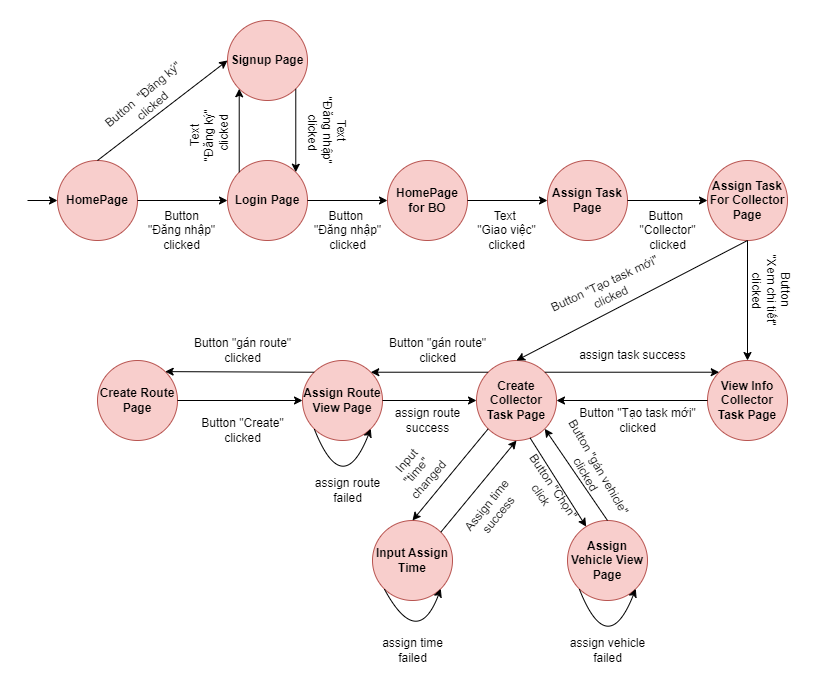

The diagram above was exported from draw.io. Its source (the exported page's mxGraphModel, read from the mxfile embedded in the PNG):
<mxGraphModel dx="1517" dy="805" grid="1" gridSize="10" guides="1" tooltips="1" connect="1" arrows="1" fold="1" page="1" pageScale="1" pageWidth="1100" pageHeight="850" math="0" shadow="0">
  <root>
    <mxCell id="0" />
    <mxCell id="1" parent="0" />
    <mxCell id="MOJb6c446lhJrKuRKudn-1" value="HomePage" style="ellipse;whiteSpace=wrap;html=1;aspect=fixed;fillColor=#f8cecc;strokeColor=#b85450;fontStyle=1" parent="1" vertex="1">
      <mxGeometry x="70" y="280" width="80" height="80" as="geometry" />
    </mxCell>
    <mxCell id="MOJb6c446lhJrKuRKudn-2" value="Login Page" style="ellipse;whiteSpace=wrap;html=1;aspect=fixed;fillColor=#f8cecc;strokeColor=#b85450;fontStyle=1" parent="1" vertex="1">
      <mxGeometry x="240" y="280" width="80" height="80" as="geometry" />
    </mxCell>
    <mxCell id="MOJb6c446lhJrKuRKudn-3" value="HomePage for BO" style="ellipse;whiteSpace=wrap;html=1;aspect=fixed;fillColor=#f8cecc;strokeColor=#b85450;fontStyle=1" parent="1" vertex="1">
      <mxGeometry x="400" y="280" width="80" height="80" as="geometry" />
    </mxCell>
    <mxCell id="MOJb6c446lhJrKuRKudn-4" value="Signup Page" style="ellipse;whiteSpace=wrap;html=1;aspect=fixed;fillColor=#f8cecc;strokeColor=#b85450;fontStyle=1" parent="1" vertex="1">
      <mxGeometry x="240" y="140" width="80" height="80" as="geometry" />
    </mxCell>
    <mxCell id="MOJb6c446lhJrKuRKudn-5" value="Assign Task Page" style="ellipse;whiteSpace=wrap;html=1;aspect=fixed;fillColor=#f8cecc;strokeColor=#b85450;fontStyle=1" parent="1" vertex="1">
      <mxGeometry x="560" y="280" width="80" height="80" as="geometry" />
    </mxCell>
    <mxCell id="MOJb6c446lhJrKuRKudn-6" value="Assign Task For Collector Page" style="ellipse;whiteSpace=wrap;html=1;aspect=fixed;fillColor=#f8cecc;strokeColor=#b85450;fontStyle=1" parent="1" vertex="1">
      <mxGeometry x="720" y="280" width="80" height="80" as="geometry" />
    </mxCell>
    <mxCell id="MOJb6c446lhJrKuRKudn-8" value="View Info Collector Task Page" style="ellipse;whiteSpace=wrap;html=1;aspect=fixed;fillColor=#f8cecc;strokeColor=#b85450;fontStyle=1" parent="1" vertex="1">
      <mxGeometry x="720" y="480" width="80" height="80" as="geometry" />
    </mxCell>
    <mxCell id="MOJb6c446lhJrKuRKudn-10" value="Create Collector Task Page" style="ellipse;whiteSpace=wrap;html=1;aspect=fixed;fillColor=#f8cecc;strokeColor=#b85450;fontStyle=1" parent="1" vertex="1">
      <mxGeometry x="489" y="480" width="80" height="80" as="geometry" />
    </mxCell>
    <mxCell id="MOJb6c446lhJrKuRKudn-15" value="Assign Vehicle View Page" style="ellipse;whiteSpace=wrap;html=1;aspect=fixed;fillColor=#f8cecc;strokeColor=#b85450;fontStyle=1" parent="1" vertex="1">
      <mxGeometry x="580" y="640" width="80" height="80" as="geometry" />
    </mxCell>
    <mxCell id="MOJb6c446lhJrKuRKudn-16" value="Assign Route View Page" style="ellipse;whiteSpace=wrap;html=1;aspect=fixed;fillColor=#f8cecc;strokeColor=#b85450;fontStyle=1" parent="1" vertex="1">
      <mxGeometry x="315" y="480" width="80" height="80" as="geometry" />
    </mxCell>
    <mxCell id="MOJb6c446lhJrKuRKudn-17" value="Create Route Page" style="ellipse;whiteSpace=wrap;html=1;aspect=fixed;fillColor=#f8cecc;strokeColor=#b85450;fontStyle=1" parent="1" vertex="1">
      <mxGeometry x="110" y="480" width="80" height="80" as="geometry" />
    </mxCell>
    <mxCell id="MOJb6c446lhJrKuRKudn-19" value="" style="endArrow=classic;html=1;rounded=0;" parent="1" target="MOJb6c446lhJrKuRKudn-1" edge="1">
      <mxGeometry width="50" height="50" relative="1" as="geometry">
        <mxPoint x="40" y="320" as="sourcePoint" />
        <mxPoint x="80" y="320" as="targetPoint" />
      </mxGeometry>
    </mxCell>
    <mxCell id="MOJb6c446lhJrKuRKudn-22" value="" style="endArrow=classic;html=1;rounded=0;exitX=1;exitY=0.5;exitDx=0;exitDy=0;" parent="1" source="MOJb6c446lhJrKuRKudn-1" target="MOJb6c446lhJrKuRKudn-2" edge="1">
      <mxGeometry width="50" height="50" relative="1" as="geometry">
        <mxPoint x="350" y="390" as="sourcePoint" />
        <mxPoint x="400" y="340" as="targetPoint" />
      </mxGeometry>
    </mxCell>
    <mxCell id="MOJb6c446lhJrKuRKudn-23" value="" style="endArrow=classic;html=1;rounded=0;exitX=0.5;exitY=0;exitDx=0;exitDy=0;entryX=0;entryY=0.5;entryDx=0;entryDy=0;" parent="1" source="MOJb6c446lhJrKuRKudn-1" target="MOJb6c446lhJrKuRKudn-4" edge="1">
      <mxGeometry width="50" height="50" relative="1" as="geometry">
        <mxPoint x="170" y="210" as="sourcePoint" />
        <mxPoint x="250" y="210" as="targetPoint" />
      </mxGeometry>
    </mxCell>
    <mxCell id="MOJb6c446lhJrKuRKudn-24" value="" style="endArrow=classic;html=1;rounded=0;exitX=1;exitY=1;exitDx=0;exitDy=0;entryX=1;entryY=0;entryDx=0;entryDy=0;" parent="1" source="MOJb6c446lhJrKuRKudn-4" target="MOJb6c446lhJrKuRKudn-2" edge="1">
      <mxGeometry width="50" height="50" relative="1" as="geometry">
        <mxPoint x="180" y="220" as="sourcePoint" />
        <mxPoint x="260" y="220" as="targetPoint" />
      </mxGeometry>
    </mxCell>
    <mxCell id="MOJb6c446lhJrKuRKudn-25" value="" style="endArrow=classic;html=1;rounded=0;exitX=1;exitY=0.5;exitDx=0;exitDy=0;entryX=0;entryY=0.5;entryDx=0;entryDy=0;" parent="1" source="MOJb6c446lhJrKuRKudn-2" target="MOJb6c446lhJrKuRKudn-3" edge="1">
      <mxGeometry width="50" height="50" relative="1" as="geometry">
        <mxPoint x="190" y="350" as="sourcePoint" />
        <mxPoint x="270" y="350" as="targetPoint" />
      </mxGeometry>
    </mxCell>
    <mxCell id="MOJb6c446lhJrKuRKudn-26" value="" style="endArrow=classic;html=1;rounded=0;exitX=1;exitY=0.5;exitDx=0;exitDy=0;entryX=0;entryY=0.5;entryDx=0;entryDy=0;" parent="1" source="MOJb6c446lhJrKuRKudn-3" target="MOJb6c446lhJrKuRKudn-5" edge="1">
      <mxGeometry width="50" height="50" relative="1" as="geometry">
        <mxPoint x="200" y="360" as="sourcePoint" />
        <mxPoint x="280" y="360" as="targetPoint" />
      </mxGeometry>
    </mxCell>
    <mxCell id="MOJb6c446lhJrKuRKudn-27" value="" style="endArrow=classic;html=1;rounded=0;exitX=1;exitY=0.5;exitDx=0;exitDy=0;" parent="1" source="MOJb6c446lhJrKuRKudn-5" target="MOJb6c446lhJrKuRKudn-6" edge="1">
      <mxGeometry width="50" height="50" relative="1" as="geometry">
        <mxPoint x="210" y="370" as="sourcePoint" />
        <mxPoint x="290" y="370" as="targetPoint" />
      </mxGeometry>
    </mxCell>
    <mxCell id="MOJb6c446lhJrKuRKudn-28" value="" style="endArrow=classic;html=1;rounded=0;exitX=0.5;exitY=1;exitDx=0;exitDy=0;entryX=0.5;entryY=0;entryDx=0;entryDy=0;" parent="1" source="MOJb6c446lhJrKuRKudn-6" target="MOJb6c446lhJrKuRKudn-8" edge="1">
      <mxGeometry width="50" height="50" relative="1" as="geometry">
        <mxPoint x="220" y="260" as="sourcePoint" />
        <mxPoint x="300" y="260" as="targetPoint" />
      </mxGeometry>
    </mxCell>
    <mxCell id="MOJb6c446lhJrKuRKudn-30" value="" style="endArrow=classic;html=1;rounded=0;exitX=0;exitY=0.5;exitDx=0;exitDy=0;entryX=1;entryY=0.5;entryDx=0;entryDy=0;" parent="1" source="MOJb6c446lhJrKuRKudn-8" target="MOJb6c446lhJrKuRKudn-10" edge="1">
      <mxGeometry width="50" height="50" relative="1" as="geometry">
        <mxPoint x="229" y="377" as="sourcePoint" />
        <mxPoint x="309" y="377" as="targetPoint" />
      </mxGeometry>
    </mxCell>
    <mxCell id="MOJb6c446lhJrKuRKudn-31" value="" style="endArrow=classic;html=1;rounded=0;exitX=0.5;exitY=1;exitDx=0;exitDy=0;entryX=0.5;entryY=0;entryDx=0;entryDy=0;" parent="1" source="MOJb6c446lhJrKuRKudn-6" target="MOJb6c446lhJrKuRKudn-10" edge="1">
      <mxGeometry width="50" height="50" relative="1" as="geometry">
        <mxPoint x="240" y="280" as="sourcePoint" />
        <mxPoint x="320" y="280" as="targetPoint" />
      </mxGeometry>
    </mxCell>
    <mxCell id="MOJb6c446lhJrKuRKudn-36" value="" style="endArrow=classic;html=1;rounded=0;exitX=0;exitY=0;exitDx=0;exitDy=0;entryX=1;entryY=0;entryDx=0;entryDy=0;" parent="1" source="MOJb6c446lhJrKuRKudn-10" target="MOJb6c446lhJrKuRKudn-16" edge="1">
      <mxGeometry width="50" height="50" relative="1" as="geometry">
        <mxPoint x="209" y="487" as="sourcePoint" />
        <mxPoint x="289" y="487" as="targetPoint" />
      </mxGeometry>
    </mxCell>
    <mxCell id="MOJb6c446lhJrKuRKudn-37" value="" style="endArrow=classic;html=1;rounded=0;exitX=1;exitY=0.5;exitDx=0;exitDy=0;entryX=0;entryY=0.5;entryDx=0;entryDy=0;" parent="1" source="MOJb6c446lhJrKuRKudn-16" target="MOJb6c446lhJrKuRKudn-10" edge="1">
      <mxGeometry width="50" height="50" relative="1" as="geometry">
        <mxPoint x="219" y="497" as="sourcePoint" />
        <mxPoint x="299" y="497" as="targetPoint" />
      </mxGeometry>
    </mxCell>
    <mxCell id="MOJb6c446lhJrKuRKudn-40" value="" style="endArrow=classic;html=1;rounded=0;exitX=1;exitY=0.5;exitDx=0;exitDy=0;entryX=0;entryY=0.5;entryDx=0;entryDy=0;" parent="1" source="MOJb6c446lhJrKuRKudn-17" edge="1" target="MOJb6c446lhJrKuRKudn-16">
      <mxGeometry width="50" height="50" relative="1" as="geometry">
        <mxPoint x="249" y="527" as="sourcePoint" />
        <mxPoint x="329" y="527" as="targetPoint" />
      </mxGeometry>
    </mxCell>
    <mxCell id="MOJb6c446lhJrKuRKudn-43" value="" style="endArrow=classic;html=1;rounded=0;exitX=0;exitY=0;exitDx=0;exitDy=0;entryX=1;entryY=0;entryDx=0;entryDy=0;" parent="1" source="MOJb6c446lhJrKuRKudn-16" target="MOJb6c446lhJrKuRKudn-17" edge="1">
      <mxGeometry width="50" height="50" relative="1" as="geometry">
        <mxPoint x="279" y="557" as="sourcePoint" />
        <mxPoint x="359" y="557" as="targetPoint" />
      </mxGeometry>
    </mxCell>
    <mxCell id="MOJb6c446lhJrKuRKudn-44" value="" style="endArrow=classic;html=1;rounded=0;exitX=0.67;exitY=0.968;exitDx=0;exitDy=0;exitPerimeter=0;" parent="1" source="MOJb6c446lhJrKuRKudn-10" target="MOJb6c446lhJrKuRKudn-15" edge="1">
      <mxGeometry width="50" height="50" relative="1" as="geometry">
        <mxPoint x="289" y="567" as="sourcePoint" />
        <mxPoint x="369" y="567" as="targetPoint" />
      </mxGeometry>
    </mxCell>
    <mxCell id="MOJb6c446lhJrKuRKudn-45" value="" style="endArrow=classic;html=1;rounded=0;exitX=0.5;exitY=0;exitDx=0;exitDy=0;entryX=1;entryY=1;entryDx=0;entryDy=0;" parent="1" source="MOJb6c446lhJrKuRKudn-15" target="MOJb6c446lhJrKuRKudn-10" edge="1">
      <mxGeometry width="50" height="50" relative="1" as="geometry">
        <mxPoint x="299" y="577" as="sourcePoint" />
        <mxPoint x="379" y="577" as="targetPoint" />
      </mxGeometry>
    </mxCell>
    <mxCell id="MOJb6c446lhJrKuRKudn-46" value="" style="endArrow=classic;html=1;rounded=0;exitX=1;exitY=0;exitDx=0;exitDy=0;entryX=0;entryY=0;entryDx=0;entryDy=0;" parent="1" source="MOJb6c446lhJrKuRKudn-10" target="MOJb6c446lhJrKuRKudn-8" edge="1">
      <mxGeometry width="50" height="50" relative="1" as="geometry">
        <mxPoint x="399" y="467" as="sourcePoint" />
        <mxPoint x="449" y="417" as="targetPoint" />
      </mxGeometry>
    </mxCell>
    <mxCell id="MOJb6c446lhJrKuRKudn-52" value="Button&amp;nbsp; &quot;Đăng ký&quot; &lt;br&gt;clicked" style="text;html=1;align=center;verticalAlign=middle;resizable=0;points=[];autosize=1;strokeColor=none;fillColor=none;rotation=-40;" parent="1" vertex="1">
      <mxGeometry x="100" y="200" width="120" height="40" as="geometry" />
    </mxCell>
    <mxCell id="MOJb6c446lhJrKuRKudn-55" value="Text &lt;br&gt;&quot;Đăng nhập&quot;&lt;br&gt;&amp;nbsp;clicked" style="text;html=1;align=center;verticalAlign=middle;resizable=0;points=[];autosize=1;strokeColor=none;fillColor=none;rotation=90;" parent="1" vertex="1">
      <mxGeometry x="295" y="220" width="90" height="60" as="geometry" />
    </mxCell>
    <mxCell id="MOJb6c446lhJrKuRKudn-57" value="" style="endArrow=classic;html=1;rounded=0;exitX=0;exitY=0;exitDx=0;exitDy=0;entryX=0;entryY=1;entryDx=0;entryDy=0;" parent="1" source="MOJb6c446lhJrKuRKudn-2" target="MOJb6c446lhJrKuRKudn-4" edge="1">
      <mxGeometry width="50" height="50" relative="1" as="geometry">
        <mxPoint x="318" y="78" as="sourcePoint" />
        <mxPoint x="318" y="182" as="targetPoint" />
      </mxGeometry>
    </mxCell>
    <mxCell id="MOJb6c446lhJrKuRKudn-58" value="Text &lt;br&gt;&quot;Đăng ký&quot;&lt;br&gt;&amp;nbsp;clicked" style="text;html=1;align=center;verticalAlign=middle;resizable=0;points=[];autosize=1;strokeColor=none;fillColor=none;rotation=-90;" parent="1" vertex="1">
      <mxGeometry x="182" y="225" width="80" height="60" as="geometry" />
    </mxCell>
    <mxCell id="MOJb6c446lhJrKuRKudn-59" value="Text&amp;nbsp;&lt;br&gt;&quot;Giao việc&quot;&lt;br&gt;clicked" style="text;html=1;align=center;verticalAlign=middle;resizable=0;points=[];autosize=1;strokeColor=none;fillColor=none;" parent="1" vertex="1">
      <mxGeometry x="479" y="320" width="80" height="60" as="geometry" />
    </mxCell>
    <mxCell id="MOJb6c446lhJrKuRKudn-60" value="Button&amp;nbsp;&lt;br&gt;&quot;Đăng nhập&quot;&lt;br&gt;clicked" style="text;html=1;align=center;verticalAlign=middle;resizable=0;points=[];autosize=1;strokeColor=none;fillColor=none;" parent="1" vertex="1">
      <mxGeometry x="315" y="320" width="90" height="60" as="geometry" />
    </mxCell>
    <mxCell id="MOJb6c446lhJrKuRKudn-61" value="Button&lt;br&gt;&quot;Đăng nhập&quot;&lt;br&gt;clicked" style="text;html=1;align=center;verticalAlign=middle;resizable=0;points=[];autosize=1;strokeColor=none;fillColor=none;" parent="1" vertex="1">
      <mxGeometry x="149" y="320" width="90" height="60" as="geometry" />
    </mxCell>
    <mxCell id="MOJb6c446lhJrKuRKudn-62" value="Button&amp;nbsp;&lt;br&gt;&quot;Collector&quot;&lt;br&gt;clicked" style="text;html=1;align=center;verticalAlign=middle;resizable=0;points=[];autosize=1;strokeColor=none;fillColor=none;" parent="1" vertex="1">
      <mxGeometry x="640" y="320" width="80" height="60" as="geometry" />
    </mxCell>
    <mxCell id="MOJb6c446lhJrKuRKudn-63" value="Button&amp;nbsp;&lt;br&gt;&quot;Xem chi tiết&quot; &lt;br&gt;clicked" style="text;html=1;align=center;verticalAlign=middle;resizable=0;points=[];autosize=1;strokeColor=none;fillColor=none;rotation=90;" parent="1" vertex="1">
      <mxGeometry x="739" y="380" width="90" height="60" as="geometry" />
    </mxCell>
    <mxCell id="MOJb6c446lhJrKuRKudn-66" value="Button&amp;nbsp;&quot;Tạo task mới&quot; &lt;br&gt;clicked" style="text;html=1;align=center;verticalAlign=middle;resizable=0;points=[];autosize=1;strokeColor=none;fillColor=none;" parent="1" vertex="1">
      <mxGeometry x="580" y="520" width="140" height="40" as="geometry" />
    </mxCell>
    <mxCell id="MOJb6c446lhJrKuRKudn-67" value="Button&amp;nbsp;&quot;Tạo task mới&quot; &lt;br&gt;clicked" style="text;html=1;align=center;verticalAlign=middle;resizable=0;points=[];autosize=1;strokeColor=none;fillColor=none;rotation=-25;" parent="1" vertex="1">
      <mxGeometry x="550" y="390" width="140" height="40" as="geometry" />
    </mxCell>
    <mxCell id="MOJb6c446lhJrKuRKudn-68" value="Button&amp;nbsp;&quot;gán route&quot; &lt;br&gt;clicked" style="text;html=1;align=center;verticalAlign=middle;resizable=0;points=[];autosize=1;strokeColor=none;fillColor=none;" parent="1" vertex="1">
      <mxGeometry x="390" y="450" width="120" height="40" as="geometry" />
    </mxCell>
    <mxCell id="MOJb6c446lhJrKuRKudn-69" value="Button&amp;nbsp;&quot;gán route&quot; &lt;br&gt;clicked" style="text;html=1;align=center;verticalAlign=middle;resizable=0;points=[];autosize=1;strokeColor=none;fillColor=none;" parent="1" vertex="1">
      <mxGeometry x="195" y="450" width="120" height="40" as="geometry" />
    </mxCell>
    <mxCell id="MOJb6c446lhJrKuRKudn-70" value="Button&amp;nbsp;&quot;Chọn&quot; &lt;br&gt;click" style="text;html=1;align=center;verticalAlign=middle;resizable=0;points=[];autosize=1;strokeColor=none;fillColor=none;rotation=56;" parent="1" vertex="1">
      <mxGeometry x="510" y="590" width="100" height="40" as="geometry" />
    </mxCell>
    <mxCell id="MOJb6c446lhJrKuRKudn-71" value="Button &quot;gán vehicle&quot; &lt;br&gt;clicked" style="text;html=1;align=center;verticalAlign=middle;resizable=0;points=[];autosize=1;strokeColor=none;fillColor=none;rotation=60;" parent="1" vertex="1">
      <mxGeometry x="540" y="570" width="130" height="40" as="geometry" />
    </mxCell>
    <mxCell id="MOJb6c446lhJrKuRKudn-74" value="Button&amp;nbsp;&quot;Create&quot; &lt;br&gt;clicked" style="text;html=1;align=center;verticalAlign=middle;resizable=0;points=[];autosize=1;strokeColor=none;fillColor=none;rotation=0;" parent="1" vertex="1">
      <mxGeometry x="200" y="530" width="110" height="40" as="geometry" />
    </mxCell>
    <mxCell id="nWfvdrA0MVNmOARHB8Ju-2" value="assign route&lt;br&gt;success" style="text;html=1;align=center;verticalAlign=middle;resizable=0;points=[];autosize=1;strokeColor=none;fillColor=none;" vertex="1" parent="1">
      <mxGeometry x="395" y="520" width="90" height="40" as="geometry" />
    </mxCell>
    <mxCell id="nWfvdrA0MVNmOARHB8Ju-3" value="assign task success" style="text;html=1;align=center;verticalAlign=middle;resizable=0;points=[];autosize=1;strokeColor=none;fillColor=none;" vertex="1" parent="1">
      <mxGeometry x="580" y="460" width="130" height="30" as="geometry" />
    </mxCell>
    <mxCell id="nWfvdrA0MVNmOARHB8Ju-7" value="" style="endArrow=classic;html=1;rounded=0;exitX=0;exitY=1;exitDx=0;exitDy=0;entryX=1;entryY=1;entryDx=0;entryDy=0;edgeStyle=orthogonalEdgeStyle;curved=1;" edge="1" parent="1" source="MOJb6c446lhJrKuRKudn-16" target="MOJb6c446lhJrKuRKudn-16">
      <mxGeometry width="50" height="50" relative="1" as="geometry">
        <mxPoint x="450" y="520" as="sourcePoint" />
        <mxPoint x="500" y="470" as="targetPoint" />
        <Array as="points">
          <mxPoint x="355" y="620" />
        </Array>
      </mxGeometry>
    </mxCell>
    <mxCell id="nWfvdrA0MVNmOARHB8Ju-8" value="assign route&lt;br&gt;failed" style="text;html=1;align=center;verticalAlign=middle;resizable=0;points=[];autosize=1;strokeColor=none;fillColor=none;" vertex="1" parent="1">
      <mxGeometry x="315" y="590" width="90" height="40" as="geometry" />
    </mxCell>
    <mxCell id="nWfvdrA0MVNmOARHB8Ju-11" value="" style="endArrow=classic;html=1;rounded=0;exitX=0;exitY=1;exitDx=0;exitDy=0;entryX=1;entryY=1;entryDx=0;entryDy=0;edgeStyle=orthogonalEdgeStyle;curved=1;" edge="1" parent="1" source="MOJb6c446lhJrKuRKudn-15" target="MOJb6c446lhJrKuRKudn-15">
      <mxGeometry width="50" height="50" relative="1" as="geometry">
        <mxPoint x="450" y="750" as="sourcePoint" />
        <mxPoint x="500" y="700" as="targetPoint" />
        <Array as="points">
          <mxPoint x="620" y="780" />
        </Array>
      </mxGeometry>
    </mxCell>
    <mxCell id="nWfvdrA0MVNmOARHB8Ju-12" value="assign vehicle&lt;br&gt;failed" style="text;html=1;align=center;verticalAlign=middle;resizable=0;points=[];autosize=1;strokeColor=none;fillColor=none;" vertex="1" parent="1">
      <mxGeometry x="570" y="750" width="100" height="40" as="geometry" />
    </mxCell>
    <mxCell id="nWfvdrA0MVNmOARHB8Ju-16" value="Input Assign Time" style="ellipse;whiteSpace=wrap;html=1;aspect=fixed;fillColor=#f8cecc;strokeColor=#b85450;fontStyle=1" vertex="1" parent="1">
      <mxGeometry x="385" y="640" width="80" height="80" as="geometry" />
    </mxCell>
    <mxCell id="nWfvdrA0MVNmOARHB8Ju-17" value="" style="endArrow=classic;html=1;rounded=0;exitX=0;exitY=1;exitDx=0;exitDy=0;entryX=0.5;entryY=0;entryDx=0;entryDy=0;" edge="1" parent="1" source="MOJb6c446lhJrKuRKudn-10" target="nWfvdrA0MVNmOARHB8Ju-16">
      <mxGeometry width="50" height="50" relative="1" as="geometry">
        <mxPoint x="380" y="610" as="sourcePoint" />
        <mxPoint x="430" y="560" as="targetPoint" />
      </mxGeometry>
    </mxCell>
    <mxCell id="nWfvdrA0MVNmOARHB8Ju-18" value="Input &lt;br&gt;&quot;time&quot;&amp;nbsp;&lt;br&gt;changed&lt;br&gt;" style="text;html=1;align=center;verticalAlign=middle;resizable=0;points=[];autosize=1;strokeColor=none;fillColor=none;rotation=-49;" vertex="1" parent="1">
      <mxGeometry x="395" y="560" width="70" height="60" as="geometry" />
    </mxCell>
    <mxCell id="nWfvdrA0MVNmOARHB8Ju-21" value="" style="endArrow=classic;html=1;rounded=0;exitX=1;exitY=0;exitDx=0;exitDy=0;entryX=0.5;entryY=1;entryDx=0;entryDy=0;" edge="1" parent="1" source="nWfvdrA0MVNmOARHB8Ju-16" target="MOJb6c446lhJrKuRKudn-10">
      <mxGeometry width="50" height="50" relative="1" as="geometry">
        <mxPoint x="380" y="590" as="sourcePoint" />
        <mxPoint x="430" y="540" as="targetPoint" />
      </mxGeometry>
    </mxCell>
    <mxCell id="nWfvdrA0MVNmOARHB8Ju-22" value="Assign time&lt;br&gt;success" style="text;html=1;align=center;verticalAlign=middle;resizable=0;points=[];autosize=1;strokeColor=none;fillColor=none;rotation=-51;" vertex="1" parent="1">
      <mxGeometry x="460" y="610" width="90" height="40" as="geometry" />
    </mxCell>
    <mxCell id="nWfvdrA0MVNmOARHB8Ju-25" value="" style="endArrow=classic;html=1;rounded=0;exitX=0;exitY=1;exitDx=0;exitDy=0;entryX=1;entryY=1;entryDx=0;entryDy=0;edgeStyle=orthogonalEdgeStyle;curved=1;" edge="1" parent="1" source="nWfvdrA0MVNmOARHB8Ju-16" target="nWfvdrA0MVNmOARHB8Ju-16">
      <mxGeometry width="50" height="50" relative="1" as="geometry">
        <mxPoint x="440" y="640" as="sourcePoint" />
        <mxPoint x="490" y="590" as="targetPoint" />
        <Array as="points">
          <mxPoint x="430" y="770" />
        </Array>
      </mxGeometry>
    </mxCell>
    <mxCell id="nWfvdrA0MVNmOARHB8Ju-26" value="assign time&lt;br&gt;failed" style="text;html=1;align=center;verticalAlign=middle;resizable=0;points=[];autosize=1;strokeColor=none;fillColor=none;" vertex="1" parent="1">
      <mxGeometry x="385" y="750" width="80" height="40" as="geometry" />
    </mxCell>
  </root>
</mxGraphModel>